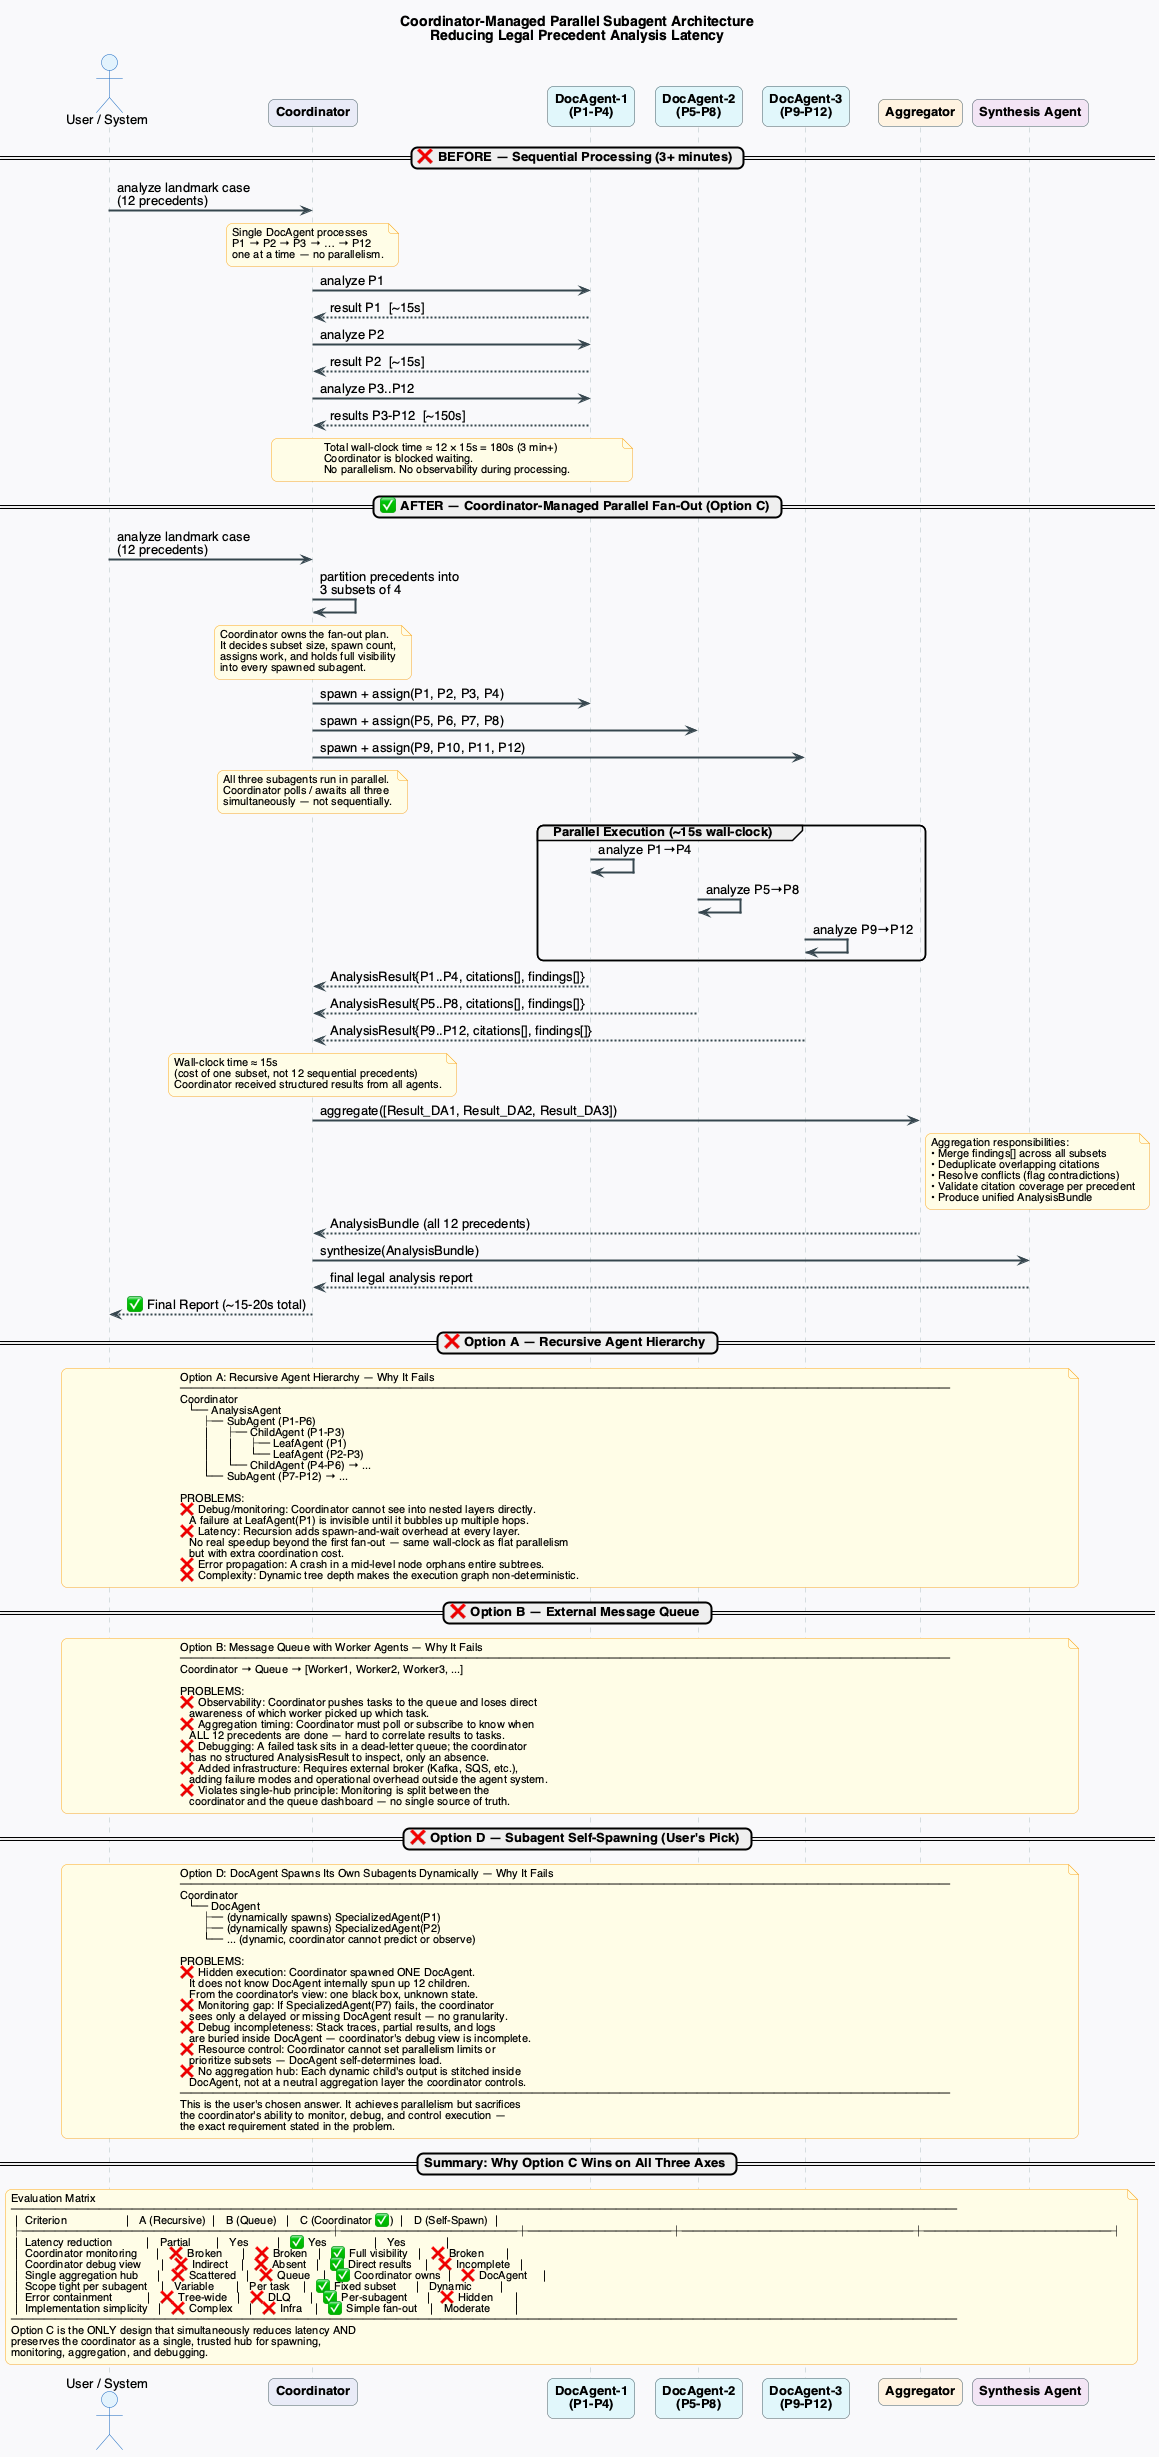

The diagram above was rendered by PlantUML. Its source (embedded in the PNG):
@startuml Precedents Issue Architecture

' ─────────────────────────────────────────────
'  Skin & Theme
' ─────────────────────────────────────────────
skinparam backgroundColor #F8F9FA
skinparam defaultFontName Helvetica
skinparam defaultFontSize 13
skinparam roundcorner 12
skinparam sequenceArrowThickness 2
skinparam sequenceArrowColor #37474F
skinparam sequenceLifeLineBorderColor #B0BEC5
skinparam sequenceLifeLineBackgroundColor #ECEFF1

skinparam participant {
  BackgroundColor #ECEFF1
  BorderColor #455A64
  FontStyle bold
}

skinparam actor {
  BackgroundColor #E3F2FD
  BorderColor #1565C0
}

skinparam note {
  BackgroundColor #FFFDE7
  BorderColor #F9A825
  FontSize 11
}

skinparam group {
  BackgroundColor transparent
  FontStyle bold
  FontSize 12
}

title Coordinator-Managed Parallel Subagent Architecture\nReducing Legal Precedent Analysis Latency

' ─────────────────────────────────────────────
'  Participants
' ─────────────────────────────────────────────
actor       "User / System"           as U    #E3F2FD
participant "Coordinator"             as CO   #E8EAF6
participant "DocAgent-1\n(P1-P4)"     as DA1  #E0F7FA
participant "DocAgent-2\n(P5-P8)"     as DA2  #E0F7FA
participant "DocAgent-3\n(P9-P12)"    as DA3  #E0F7FA
participant "Aggregator"              as AG   #FFF3E0
participant "Synthesis Agent"         as SA   #F3E5F5

' ─────────────────────────────────────────────
'  PART 1 — THE PROBLEM (Sequential)
' ─────────────────────────────────────────────
== ❌ BEFORE — Sequential Processing (3+ minutes) ==

U  ->  CO  : analyze landmark case\n(12 precedents)

note over CO
  Single DocAgent processes
  P1 → P2 → P3 → … → P12
  one at a time — no parallelism.
end note

CO -> DA1 : analyze P1
DA1 --> CO : result P1  [~15s]
CO -> DA1 : analyze P2
DA1 --> CO : result P2  [~15s]
CO -> DA1 : analyze P3..P12
DA1 --> CO : results P3-P12  [~150s]

note over CO, DA1
  Total wall-clock time ≈ 12 × 15s = 180s (3 min+)
  Coordinator is blocked waiting.
  No parallelism. No observability during processing.
end note

' ─────────────────────────────────────────────
'  PART 2 — CORRECT ANSWER (Coordinator Parallel Fan-Out)
' ─────────────────────────────────────────────
== ✅ AFTER — Coordinator-Managed Parallel Fan-Out (Option C) ==

U  ->  CO  : analyze landmark case\n(12 precedents)

CO -> CO : partition precedents into\n3 subsets of 4

note over CO
  Coordinator owns the fan-out plan.
  It decides subset size, spawn count,
  assigns work, and holds full visibility
  into every spawned subagent.
end note

CO ->  DA1 : spawn + assign(P1, P2, P3, P4)
CO ->  DA2 : spawn + assign(P5, P6, P7, P8)
CO ->  DA3 : spawn + assign(P9, P10, P11, P12)

note over CO
  All three subagents run in parallel.
  Coordinator polls / awaits all three
  simultaneously — not sequentially.
end note

group Parallel Execution (~15s wall-clock)
  DA1 -> DA1 : analyze P1→P4
  DA2 -> DA2 : analyze P5→P8
  DA3 -> DA3 : analyze P9→P12
end

DA1 --> CO : AnalysisResult{P1..P4, citations[], findings[]}
DA2 --> CO : AnalysisResult{P5..P8, citations[], findings[]}
DA3 --> CO : AnalysisResult{P9..P12, citations[], findings[]}

note over CO
  Wall-clock time ≈ 15s
  (cost of one subset, not 12 sequential precedents)
  Coordinator received structured results from all agents.
end note

CO ->  AG  : aggregate([Result_DA1, Result_DA2, Result_DA3])

note right of AG
  Aggregation responsibilities:
  • Merge findings[] across all subsets
  • Deduplicate overlapping citations
  • Resolve conflicts (flag contradictions)
  • Validate citation coverage per precedent
  • Produce unified AnalysisBundle
end note

AG --> CO : AnalysisBundle (all 12 precedents)
CO ->  SA  : synthesize(AnalysisBundle)
SA --> CO  : final legal analysis report
CO -->  U  : ✅ Final Report (~15-20s total)

' ─────────────────────────────────────────────
'  PART 3 — WHY THE OTHER OPTIONS FAIL
' ─────────────────────────────────────────────
== ❌ Option A — Recursive Agent Hierarchy ==

note across
  Option A: Recursive Agent Hierarchy — Why It Fails
  ──────────────────────────────────────────────────────────────────────
  Coordinator
    └─ AnalysisAgent
         ├─ SubAgent (P1-P6)
         │    ├─ ChildAgent (P1-P3)
         │    │    ├─ LeafAgent (P1)
         │    │    └─ LeafAgent (P2-P3)
         │    └─ ChildAgent (P4-P6) → ...
         └─ SubAgent (P7-P12) → ...

  PROBLEMS:
  ❌ Debug/monitoring: Coordinator cannot see into nested layers directly.
     A failure at LeafAgent(P1) is invisible until it bubbles up multiple hops.
  ❌ Latency: Recursion adds spawn-and-wait overhead at every layer.
     No real speedup beyond the first fan-out — same wall-clock as flat parallelism
     but with extra coordination cost.
  ❌ Error propagation: A crash in a mid-level node orphans entire subtrees.
  ❌ Complexity: Dynamic tree depth makes the execution graph non-deterministic.
end note

' ─────────────────────────────────────────────
== ❌ Option B — External Message Queue ==

note across
  Option B: Message Queue with Worker Agents — Why It Fails
  ──────────────────────────────────────────────────────────────────────
  Coordinator → Queue → [Worker1, Worker2, Worker3, ...]

  PROBLEMS:
  ❌ Observability: Coordinator pushes tasks to the queue and loses direct
     awareness of which worker picked up which task.
  ❌ Aggregation timing: Coordinator must poll or subscribe to know when
     ALL 12 precedents are done — hard to correlate results to tasks.
  ❌ Debugging: A failed task sits in a dead-letter queue; the coordinator
     has no structured AnalysisResult to inspect, only an absence.
  ❌ Added infrastructure: Requires external broker (Kafka, SQS, etc.),
     adding failure modes and operational overhead outside the agent system.
  ❌ Violates single-hub principle: Monitoring is split between the
     coordinator and the queue dashboard — no single source of truth.
end note

' ─────────────────────────────────────────────
== ❌ Option D — Subagent Self-Spawning (User's Pick) ==

note across
  Option D: DocAgent Spawns Its Own Subagents Dynamically — Why It Fails
  ──────────────────────────────────────────────────────────────────────
  Coordinator
    └─ DocAgent
         ├─ (dynamically spawns) SpecializedAgent(P1)
         ├─ (dynamically spawns) SpecializedAgent(P2)
         └─ ... (dynamic, coordinator cannot predict or observe)

  PROBLEMS:
  ❌ Hidden execution: Coordinator spawned ONE DocAgent.
     It does not know DocAgent internally spun up 12 children.
     From the coordinator's view: one black box, unknown state.
  ❌ Monitoring gap: If SpecializedAgent(P7) fails, the coordinator
     sees only a delayed or missing DocAgent result — no granularity.
  ❌ Debug incompleteness: Stack traces, partial results, and logs
     are buried inside DocAgent — coordinator's debug view is incomplete.
  ❌ Resource control: Coordinator cannot set parallelism limits or
     prioritize subsets — DocAgent self-determines load.
  ❌ No aggregation hub: Each dynamic child's output is stitched inside
     DocAgent, not at a neutral aggregation layer the coordinator controls.
  ──────────────────────────────────────────────────────────────────────
  This is the user's chosen answer. It achieves parallelism but sacrifices
  the coordinator's ability to monitor, debug, and control execution —
  the exact requirement stated in the problem.
end note

' ─────────────────────────────────────────────
'  PART 4 — COMPARATIVE SUMMARY
' ─────────────────────────────────────────────
== Summary: Why Option C Wins on All Three Axes ==

note across
  Evaluation Matrix
  ──────────────────────────────────────────────────────────────────────────────────────
  │ Criterion                  │  A (Recursive) │  B (Queue)  │  C (Coordinator ✅) │  D (Self-Spawn) │
  ├────────────────────────────┼────────────────┼─────────────┼─────────────────────┼─────────────────┤
  │ Latency reduction          │  Partial       │  Yes        │  ✅ Yes              │  Yes            │
  │ Coordinator monitoring     │  ❌ Broken     │  ❌ Broken  │  ✅ Full visibility  │  ❌ Broken      │
  │ Coordinator debug view     │  ❌ Indirect   │  ❌ Absent  │  ✅ Direct results   │  ❌ Incomplete  │
  │ Single aggregation hub     │  ❌ Scattered  │  ❌ Queue   │  ✅ Coordinator owns │  ❌ DocAgent    │
  │ Scope tight per subagent   │  Variable      │  Per task   │  ✅ Fixed subset     │  Dynamic        │
  │ Error containment          │  ❌ Tree-wide  │  ❌ DLQ     │  ✅ Per-subagent     │  ❌ Hidden      │
  │ Implementation simplicity  │  ❌ Complex    │  ❌ Infra   │  ✅ Simple fan-out   │  Moderate       │
  ──────────────────────────────────────────────────────────────────────────────────────
  Option C is the ONLY design that simultaneously reduces latency AND
  preserves the coordinator as a single, trusted hub for spawning,
  monitoring, aggregation, and debugging.
end note

@enduml